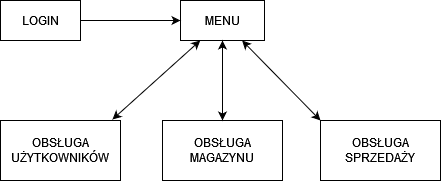

The diagram above was exported from draw.io. Its source (the exported page's mxGraphModel, read from the mxfile embedded in the PNG):
<mxGraphModel dx="880" dy="442" grid="1" gridSize="10" guides="1" tooltips="1" connect="1" arrows="1" fold="1" page="1" pageScale="1" pageWidth="827" pageHeight="1169" math="0" shadow="0">
  <root>
    <mxCell id="0" />
    <mxCell id="1" parent="0" />
    <mxCell id="VU63PmMqSSj6AlW5TUVe-1" value="&lt;div&gt;MENU&lt;/div&gt;" style="rounded=0;whiteSpace=wrap;html=1;" vertex="1" parent="1">
      <mxGeometry x="240" y="60" width="84" height="40" as="geometry" />
    </mxCell>
    <mxCell id="VU63PmMqSSj6AlW5TUVe-2" value="OBSŁUGA UŻYTKOWNIKÓW" style="rounded=0;whiteSpace=wrap;html=1;" vertex="1" parent="1">
      <mxGeometry x="60" y="180" width="120" height="60" as="geometry" />
    </mxCell>
    <mxCell id="VU63PmMqSSj6AlW5TUVe-3" value="OBSŁUGA MAGAZYNU" style="rounded=0;whiteSpace=wrap;html=1;" vertex="1" parent="1">
      <mxGeometry x="222" y="180" width="120" height="60" as="geometry" />
    </mxCell>
    <mxCell id="VU63PmMqSSj6AlW5TUVe-4" value="OBSŁUGA SPRZEDAŻY" style="rounded=0;whiteSpace=wrap;html=1;" vertex="1" parent="1">
      <mxGeometry x="380" y="180" width="120" height="60" as="geometry" />
    </mxCell>
    <mxCell id="VU63PmMqSSj6AlW5TUVe-5" value="LOGIN" style="rounded=0;whiteSpace=wrap;html=1;" vertex="1" parent="1">
      <mxGeometry x="60" y="60" width="80" height="40" as="geometry" />
    </mxCell>
    <mxCell id="VU63PmMqSSj6AlW5TUVe-6" value="" style="endArrow=classic;html=1;rounded=0;" edge="1" parent="1" source="VU63PmMqSSj6AlW5TUVe-5" target="VU63PmMqSSj6AlW5TUVe-1">
      <mxGeometry width="50" height="50" relative="1" as="geometry">
        <mxPoint x="390" y="250" as="sourcePoint" />
        <mxPoint x="440" y="200" as="targetPoint" />
      </mxGeometry>
    </mxCell>
    <mxCell id="VU63PmMqSSj6AlW5TUVe-17" value="" style="endArrow=classic;startArrow=classic;html=1;rounded=0;exitX=0.933;exitY=-0.017;exitDx=0;exitDy=0;exitPerimeter=0;" edge="1" parent="1" source="VU63PmMqSSj6AlW5TUVe-2" target="VU63PmMqSSj6AlW5TUVe-1">
      <mxGeometry width="50" height="50" relative="1" as="geometry">
        <mxPoint x="390" y="250" as="sourcePoint" />
        <mxPoint x="440" y="200" as="targetPoint" />
      </mxGeometry>
    </mxCell>
    <mxCell id="VU63PmMqSSj6AlW5TUVe-18" value="" style="endArrow=classic;startArrow=classic;html=1;rounded=0;" edge="1" parent="1" source="VU63PmMqSSj6AlW5TUVe-3" target="VU63PmMqSSj6AlW5TUVe-1">
      <mxGeometry width="50" height="50" relative="1" as="geometry">
        <mxPoint x="390" y="250" as="sourcePoint" />
        <mxPoint x="440" y="200" as="targetPoint" />
      </mxGeometry>
    </mxCell>
    <mxCell id="VU63PmMqSSj6AlW5TUVe-19" value="" style="endArrow=classic;startArrow=classic;html=1;rounded=0;entryX=0;entryY=0;entryDx=0;entryDy=0;" edge="1" parent="1" source="VU63PmMqSSj6AlW5TUVe-1" target="VU63PmMqSSj6AlW5TUVe-4">
      <mxGeometry width="50" height="50" relative="1" as="geometry">
        <mxPoint x="390" y="250" as="sourcePoint" />
        <mxPoint x="428" y="176" as="targetPoint" />
      </mxGeometry>
    </mxCell>
  </root>
</mxGraphModel>